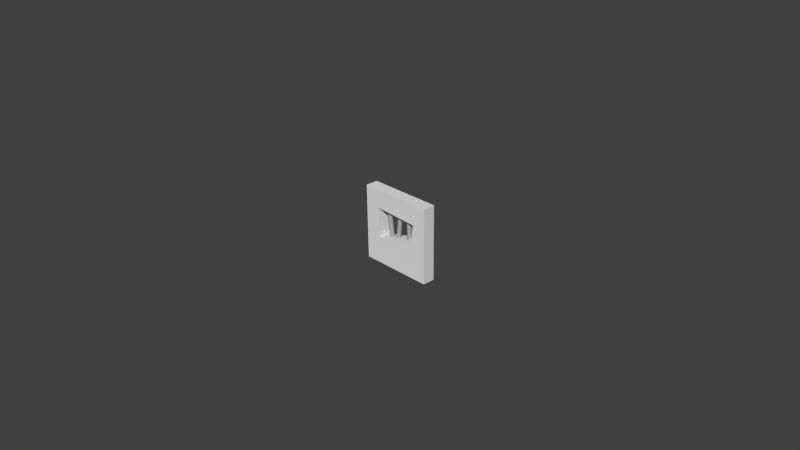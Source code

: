 # Source: prison_door.blend  (saved by Blender 2.79.0; exported with 4.5.12 LTS)
import bpy
from mathutils import Matrix  # noqa: F401  (used for matrix-valued properties, if any)

bpy.ops.wm.read_factory_settings(use_empty=True)
scene = bpy.context.scene
scene.name = 'Scene'

# ---- collections
col_collection_1 = bpy.data.collections.new('Collection 1'); scene.collection.children.link(col_collection_1)
col_collection_4 = bpy.data.collections.new('Collection 4'); scene.collection.children.link(col_collection_4)

# ---- materials (node trees are filled in below, after node groups)
mat_prison_door_wood = bpy.data.materials.new('prison_door_wood')
mat_prison_door_wood.alpha_threshold = 0.0
mat_prison_door_wood.use_transparent_shadow = False
mat_prison_door_wood.roughness = 0.5
mat_prison_door_wood.specular_intensity = 0.06667
mat_prison_door_wood.line_color = (0.0, 0.0, 0.0, 1.0)
mat_prison_door_bar = bpy.data.materials.new('prison_door_bar')
mat_prison_door_bar.alpha_threshold = 0.0
mat_prison_door_bar.use_transparent_shadow = False
mat_prison_door_bar.diffuse_color = (0.4127, 0.4127, 0.4127, 1.0)
mat_prison_door_bar.roughness = 0.5
mat_prison_door_bar.specular_intensity = 0.3444
mat_prison_door_bar.line_color = (0.0, 0.0, 0.0, 1.0)

# ---- material node trees

# ---- world
world_world = bpy.data.worlds.new('World'); scene.world = world_world
world_world.color = (0.05088, 0.05088, 0.05088)
world_world.use_sun_shadow = False
world_world.sun_shadow_jitter_overblur = 0.0
world_world.cycles.sampling_method = 'NONE'
world_world.cycles.sample_map_resolution = 256

# ---- cameras
cam_camera = bpy.data.cameras.new('Camera')
cam_camera.clip_end = 100.0
cam_camera.lens = 35.0
cam_camera.sensor_width = 32.0
cam_camera.sensor_height = 18.0
cam_camera.ortho_scale = 7.314
cam_camera.dof.focus_distance = 0.0
cam_camera.dof.aperture_fstop = 128.0

# ---- meshes
me_prison_door = bpy.data.meshes.new('prison_door')
me_prison_door.from_pydata([(0.0, -0.08259, -1.0), (0.0, 0.08259, -1.0), (1.0, 0.08259, -1.0), (1.0, -0.08259, -1.0), (0.0, -0.08259, 0.0), (0.0, 0.08259, 0.0), (1.0, 0.08259, 0.0), (1.0, -0.08259, 0.0), (0.2236, 0.08259, 0.0), (0.2236, 0.08259, -1.0), (0.2236, -0.08259, 0.0), (0.2236, -0.08259, -1.0), (0.7764, 0.08259, 0.0), (0.7764, -0.08259, -1.0), (0.7764, 0.08259, -1.0), (0.7764, -0.08259, 0.0), (0.2236, -0.08259, -0.6416), (0.7764, 0.08259, -0.5123), (0.7764, -0.08259, -0.5123), (0.0, -0.08259, -0.5714), (0.8133, -0.08259, -0.2726), (0.8133, 0.08259, -0.2726), (0.2051, -0.08259, -0.2431), (0.2051, 0.08259, -0.2431), (1.0, -0.08259, -0.1988), (1.0, 0.08259, -0.1988), (0.0, -0.08259, -0.1988), (0.0, 0.08259, -0.1988), (0.0, 0.08259, -0.5714), (1.0, 0.08259, -0.5714), (1.0, -0.08259, -0.5714), (0.2236, 0.08259, -0.6416), (0.6737, 0.03061, -0.6268), (0.6604, 0.03059, -0.1583), (0.6953, 0.02166, -0.6262), (0.682, 0.02164, -0.1576), (0.7043, 2.833e-05, -0.6259), (0.691, 8.29e-06, -0.1574), (0.6954, -0.02162, -0.6262), (0.682, -0.02164, -0.1576), (0.6737, -0.03059, -0.6268), (0.6604, -0.03061, -0.1583), (0.6521, -0.02164, -0.6274), (0.6388, -0.02166, -0.1589), (0.6431, -8.32e-06, -0.6277), (0.6298, -2.836e-05, -0.1591), (0.6521, 0.02164, -0.6274), (0.6387, 0.02161, -0.1589), (0.4742, 0.0306, -0.6253), (0.5291, 0.0306, -0.1598), (0.4957, 0.02164, -0.6278), (0.5506, 0.02164, -0.1623), (0.5046, -1.563e-08, -0.6289), (0.5595, -1.52e-08, -0.1634), (0.4957, -0.02164, -0.6278), (0.5506, -0.02164, -0.1623), (0.4742, -0.0306, -0.6253), (0.5291, -0.0306, -0.1598), (0.4527, -0.02164, -0.6227), (0.5077, -0.02164, -0.1572), (0.4438, -1.489e-08, -0.6217), (0.4988, -1.446e-08, -0.1562), (0.4527, 0.02164, -0.6227), (0.5077, 0.02164, -0.1572), (0.3701, 0.0306, -0.6249), (0.3086, 0.0306, -0.1602), (0.3915, 0.02164, -0.622), (0.3301, 0.02164, -0.1573), (0.4004, -1.671e-08, -0.6209), (0.339, -1.617e-08, -0.1562), (0.3915, -0.02164, -0.622), (0.3301, -0.02164, -0.1573), (0.3701, -0.0306, -0.6249), (0.3086, -0.0306, -0.1602), (0.3486, -0.02164, -0.6277), (0.2872, -0.02164, -0.163), (0.3397, -1.393e-08, -0.6289), (0.2783, -1.338e-08, -0.1642), (0.3486, 0.02164, -0.6277), (0.2872, 0.02164, -0.163)], [], [(19, 28, 1, 0), (17, 29, 2, 14), (29, 30, 3, 2), (16, 19, 0, 11), (13, 14, 2, 3), (10, 8, 5, 4), (28, 31, 9, 1), (18, 16, 11, 13), (0, 1, 9, 11), (15, 12, 8, 10), (31, 17, 14, 9), (11, 9, 14, 13), (30, 18, 13, 3), (7, 6, 12, 15), (10, 4, 26, 22), (7, 15, 20, 24), (15, 10, 22, 20), (12, 6, 25, 21), (8, 12, 21, 23), (4, 5, 27, 26), (5, 8, 23, 27), (6, 7, 24, 25), (27, 23, 31, 28), (26, 27, 28, 19), (22, 26, 19, 16), (21, 25, 29, 17), (25, 24, 30, 29), (20, 22, 23, 21), (24, 20, 18, 30), (22, 16, 31, 23), (16, 18, 17, 31), (18, 20, 21, 17), (32, 33, 35, 34), (34, 35, 37, 36), (36, 37, 39, 38), (38, 39, 41, 40), (40, 41, 43, 42), (42, 43, 45, 44), (46, 47, 33, 32), (44, 45, 47, 46), (48, 49, 51, 50), (50, 51, 53, 52), (52, 53, 55, 54), (54, 55, 57, 56), (56, 57, 59, 58), (58, 59, 61, 60), (62, 63, 49, 48), (60, 61, 63, 62), (64, 65, 67, 66), (66, 67, 69, 68), (68, 69, 71, 70), (70, 71, 73, 72), (72, 73, 75, 74), (74, 75, 77, 76), (78, 79, 65, 64), (76, 77, 79, 78)])
me_prison_door.polygons.foreach_set('use_smooth', [0, 0, 0, 0, 0, 0, 0, 0, 0, 0, 0, 0, 0, 0, 0, 0, 0, 0, 0, 0, 0, 0, 0, 0, 0, 0, 0, 0, 0, 0, 0, 0, 1, 1, 1, 1, 1, 1, 1, 1, 1, 1, 1, 1, 1, 1, 1, 1, 1, 1, 1, 1, 1, 1, 1, 1])
me_prison_door.polygons.foreach_set('material_index', [0, 0, 0, 0, 0, 0, 0, 0, 0, 0, 0, 0, 0, 0, 0, 0, 0, 0, 0, 0, 0, 0, 0, 0, 0, 0, 0, 0, 0, 0, 0, 0, 1, 1, 1, 1, 1, 1, 1, 1, 1, 1, 1, 1, 1, 1, 1, 1, 1, 1, 1, 1, 1, 1, 1, 1])
_uv = me_prison_door.uv_layers.new(name='UVMap')
_uv.uv.foreach_set('vector', [0.1652, 0.4286, 4.117e-05, 0.4286, 4.064e-05, 4.085e-05, 0.1652, 4.064e-05, 0.2237, 0.4877, 0.0001001, 0.4286, 0.0001011, 9.984e-05, 0.2237, 0.0001006, 0.1654, 0.4286, 0.0002379, 0.4286, 0.0003859, 4.068e-05, 0.1655, 9.774e-05, 0.2237, 0.3584, 0.0001002, 0.4286, 0.0001, 0.0001008, 0.2237, 0.0001007, 0.7764, 0.1652, 0.7764, 4.079e-05, 1.0, 4.064e-05, 1.0, 0.1652, 0.2236, 4.103e-05, 0.2236, 0.1652, 4.076e-05, 0.1652, 4.064e-05, 4.115e-05, 0.9999, 0.4286, 0.7763, 0.3584, 0.7763, 0.000102, 0.9999, 0.0001029, 0.7763, 0.4877, 0.2237, 0.3584, 0.2237, 0.0001007, 0.7763, 0.0001002, 4.064e-05, 0.1652, 4.076e-05, 4.068e-05, 0.2236, 4.082e-05, 0.2236, 0.1652, 0.7764, 4.094e-05, 0.7764, 0.1652, 0.2236, 0.1652, 0.2236, 4.103e-05, 0.7763, 0.3584, 0.2237, 0.4877, 0.2237, 0.0001006, 0.7763, 0.000102, 0.2236, 0.1652, 0.2236, 4.082e-05, 0.7764, 4.079e-05, 0.7764, 0.1652, 0.9999, 0.4286, 0.7763, 0.4877, 0.7763, 0.0001002, 0.9999, 9.998e-05, 1.0, 4.064e-05, 1.0, 0.1652, 0.7764, 0.1652, 0.7764, 4.094e-05, 0.2237, 0.9999, 9.998e-05, 0.9999, 0.0001002, 0.8012, 0.2052, 0.7569, 0.9999, 0.9999, 0.7763, 0.9999, 0.8133, 0.7273, 0.9999, 0.8012, 0.7763, 0.9999, 0.2237, 0.9999, 0.2052, 0.7569, 0.8133, 0.7273, 0.2237, 0.9999, 0.0001003, 0.9999, 9.99e-05, 0.8012, 0.1867, 0.7273, 0.7763, 0.9999, 0.2237, 0.9999, 0.1867, 0.7273, 0.7948, 0.7569, 0.1652, 1.0, 4.071e-05, 1.0, 4.107e-05, 0.8012, 0.1652, 0.8012, 0.9999, 0.9999, 0.7763, 0.9999, 0.7948, 0.7569, 0.9999, 0.8012, 0.1652, 1.0, 4.068e-05, 0.9999, 0.0001093, 0.8012, 0.1653, 0.8012, 0.9999, 0.8012, 0.7948, 0.7569, 0.7763, 0.3584, 0.9999, 0.4286, 0.1652, 0.8012, 4.107e-05, 0.8012, 4.117e-05, 0.4286, 0.1652, 0.4286, 0.2052, 0.7569, 0.0001002, 0.8012, 0.0001002, 0.4286, 0.2237, 0.3584, 0.1867, 0.7273, 9.99e-05, 0.8012, 0.0001001, 0.4286, 0.2237, 0.4877, 0.1653, 0.8012, 0.0001093, 0.8012, 0.0002379, 0.4286, 0.1654, 0.4286, 0.8126, 0.7254, 0.207, 0.7571, 0.2045, 0.5543, 0.8126, 0.5518, 0.9999, 0.8012, 0.8133, 0.7273, 0.7763, 0.4877, 0.9999, 0.4286, 0.21, 0.7582, 0.2247, 0.3614, 0.414, 0.3614, 0.414, 0.7753, 0.2247, 0.3589, 0.7729, 0.4859, 0.7729, 0.6352, 0.2247, 0.5131, 0.7787, 0.4859, 0.8153, 0.7338, 0.6446, 0.7338, 0.6348, 0.4639, 0.8295, -0.5304, -0.2654, 1.252, -0.4994, 1.107, 0.5955, -0.6748, 0.5955, -0.6748, -0.4994, 1.107, -0.7334, 0.9629, 0.3615, -0.8192, 0.3615, -0.8192, -0.7334, 0.9629, -0.9674, 0.8185, 0.1275, -0.9636, 1.999, 0.1917, 0.9045, 1.974, 0.6705, 1.829, 1.765, 0.04729, 1.765, 0.04729, 0.6705, 1.829, 0.4365, 1.685, 1.531, -0.09712, 1.531, -0.09712, 0.4365, 1.685, 0.2025, 1.541, 1.297, -0.2415, 1.063, -0.386, -0.03145, 1.396, -0.2654, 1.252, 0.8295, -0.5304, 1.297, -0.2415, 0.2025, 1.541, -0.03145, 1.396, 1.063, -0.386, 0.6329, -1.493, 2.467, 0.5209, 2.203, 0.7614, 0.3689, -1.252, 0.3689, -1.252, 2.203, 0.7614, 1.939, 1.002, 0.1049, -1.012, 0.1049, -1.012, 1.939, 1.002, 1.675, 1.242, -0.1591, -0.7713, -0.1591, -0.7713, 1.675, 1.242, 1.411, 1.483, -0.4231, -0.5308, -0.4231, -0.5308, 1.411, 1.483, 1.147, 1.723, -0.6872, -0.2903, -0.6872, -0.2903, 1.147, 1.723, 0.8834, 1.964, -0.9512, -0.04983, -1.215, 0.1906, 0.6194, 2.204, 0.3554, 2.445, -1.479, 0.4311, -0.9512, -0.04983, 0.8834, 1.964, 0.6194, 2.204, -1.215, 0.1906, -0.1608, -0.7552, 1.705, 1.187, 1.451, 1.431, -0.4154, -0.5106, -0.4154, -0.5106, 1.451, 1.431, 1.196, 1.676, -0.67, -0.266, -0.67, -0.266, 1.196, 1.676, 0.9413, 1.921, -0.9246, -0.02139, -0.9246, -0.02139, 0.9413, 1.921, 0.6867, 2.165, -1.179, 0.2232, -1.179, 0.2232, 0.6867, 2.165, 0.4321, 2.41, -1.434, 0.4678, 0.6031, -1.489, 2.469, 0.453, 2.214, 0.6976, 0.3484, -1.244, 0.09383, -0.9998, 1.96, 0.9422, 1.705, 1.187, -0.1608, -0.7552, 0.3484, -1.244, 2.214, 0.6976, 1.96, 0.9422, 0.09383, -0.9998])
me_prison_door.materials.append(mat_prison_door_wood)
me_prison_door.materials.append(mat_prison_door_bar)
me_prison_door.use_remesh_preserve_volume = False
me_prison_door.use_remesh_preserve_attributes = False
me_prison_door.use_mirror_vertex_groups = False
me_prison_door.update()

# ---- objects
ob_camera = bpy.data.objects.new('Camera', cam_camera)
ob_prison_door = bpy.data.objects.new('prison_door', me_prison_door)

# ---- transforms, parenting, visibility, modifiers, constraints
ob_camera.location = (7.481, -6.508, 5.344)
ob_camera.rotation_euler = (1.109, 0.01082, 0.8149)
ob_camera.lock_rotations_4d = False
ob_camera.empty_display_type = 'ARROWS'
ob_camera.color = (0.0, 0.0, 0.0, 0.0)
ob_camera.display_type = 'WIRE'
ob_camera.lineart.crease_threshold = 0.0
ob_prison_door.location = (0.0, 0.0, 1.0)
ob_prison_door.lineart.crease_threshold = 0.0

# ---- collection membership
col_collection_1.objects.link(ob_camera)
col_collection_4.objects.link(ob_prison_door)

# ---- scene / render settings (as saved in the file)
scene.camera = ob_camera
scene.frame_start = 1; scene.frame_end = 250; scene.frame_set(1)
scene.render.engine = 'BLENDER_EEVEE_NEXT'
scene.render.image_settings.color_mode = 'RGB'
scene.render.image_settings.compression = 90
scene.render.resolution_percentage = 50
scene.render.dither_intensity = 0.0
scene.render.bake_margin = 2
scene.render.bake_bias = 0.0
scene.cycles.use_denoising = False
scene.cycles.samples = 10
scene.cycles.sampling_pattern = 'TABULATED_SOBOL'
scene.cycles.light_sampling_threshold = 0.0
scene.cycles.use_adaptive_sampling = False
scene.cycles.use_light_tree = False
scene.cycles.blur_glossy = 0.0
scene.cycles.volume_bounces = 1
scene.cycles.pixel_filter_type = 'GAUSSIAN'
scene.cycles.sample_clamp_indirect = 0.0
scene.view_settings.view_transform = 'Standard'
bpy.context.view_layer.update()

# ---- added for rendering (the .blend has no usable light): sun
light_auto_sun = bpy.data.lights.new('AutoSun', 'SUN')
light_auto_sun.energy = 3.0
light_auto_sun.angle = 0.0523599
ob_auto_sun = bpy.data.objects.new('AutoSun', light_auto_sun)
scene.collection.objects.link(ob_auto_sun)
ob_auto_sun.rotation_euler = (0.872665, 0.174533, 0.523599)
bpy.context.view_layer.update()

